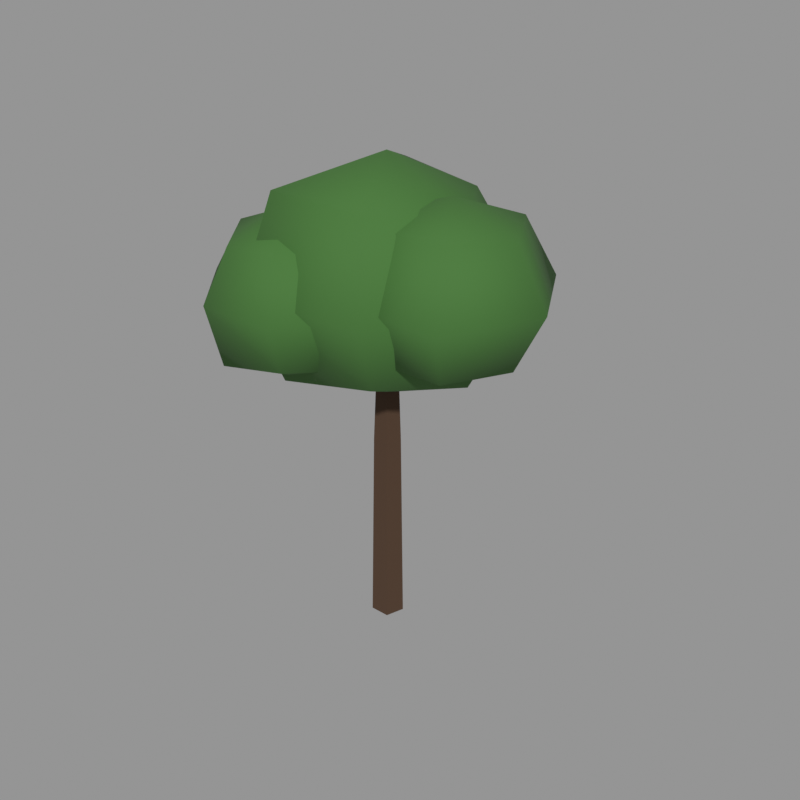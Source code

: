 # Source: tree_02.blend  (saved by Blender 5.2.45; exported with 4.5.12 LTS)
import bpy
from mathutils import Matrix  # noqa: F401  (used for matrix-valued properties, if any)

bpy.ops.wm.read_factory_settings(use_empty=True)
scene = bpy.context.scene
scene.name = 'Scene'

# ---- materials (node trees are filled in below, after node groups)
mat_bark_brown = bpy.data.materials.new('bark_brown')
mat_bark_brown.use_backface_culling = True
mat_bark_brown.diffuse_color = (0.06848, 0.03434, 0.01681, 1.0)
mat_leaf_mid = bpy.data.materials.new('leaf_mid')
mat_leaf_mid.diffuse_color = (0.04817, 0.15, 0.02732, 1.0)

# ---- material node trees
mat_bark_brown.use_nodes = True; mat_bark_brown.node_tree.nodes.clear()
_N = mat_bark_brown.node_tree.nodes; _L = mat_bark_brown.node_tree.links
n0 = _N.new('ShaderNodeBsdfPrincipled'); n0.name = 'Principled BSDF'; n0.location = (-200, 100)
n0.inputs[0].default_value = (0.06848, 0.03434, 0.01681, 1.0)
n0.inputs[2].default_value = 0.95
n0.inputs[10].default_value = 0.005
n1 = _N.new('ShaderNodeOutputMaterial'); n1.name = 'Material Output'; n1.location = (200, 100)
_L.new(n0.outputs[0], n1.inputs[0])
n1.is_active_output = True
mat_leaf_mid.use_nodes = True; mat_leaf_mid.node_tree.nodes.clear()
_N = mat_leaf_mid.node_tree.nodes; _L = mat_leaf_mid.node_tree.links
n0 = _N.new('ShaderNodeBsdfPrincipled'); n0.name = 'Principled BSDF'; n0.location = (-200, 100)
n0.inputs[0].default_value = (0.04817, 0.15, 0.02732, 1.0)
n0.inputs[2].default_value = 0.88
n0.inputs[10].default_value = 0.005
n1 = _N.new('ShaderNodeOutputMaterial'); n1.name = 'Material Output'; n1.location = (200, 100)
_L.new(n0.outputs[0], n1.inputs[0])
n1.is_active_output = True

# ---- meshes
me_02 = bpy.data.meshes.new('树_02')
me_02.from_pydata([(0.0, 0.2281, 0.0008963), (-0.2169, 0.07048, 0.001793), (-0.1341, -0.1845, 0.00145), (0.1341, -0.1845, 0.0003424), (0.2169, 0.07048, 0.0), (0.0114, 0.187, 2.761), (-0.1665, 0.05779, 2.762), (-0.09853, -0.1513, 2.761), (0.1213, -0.1513, 2.76), (0.1893, 0.05779, 2.76), (0.02661, 0.114, 4.768), (-0.08185, 0.03524, 4.769), (-0.04042, -0.09226, 4.768), (0.09364, -0.09226, 4.767), (0.1351, 0.03524, 4.767), (0.01901, 0.0, 6.6), (1.163, 0.0, 6.025), (0.6044, 1.014, 6.049), (-0.6444, 1.149, 6.186), (-1.148, 1.43e-16, 6.046), (-0.6848, -1.219, 6.257), (0.7068, -1.191, 6.229), (1.921, 0.0, 5.019), (0.9101, 1.543, 5.019), (-0.95, 1.678, 5.019), (-1.667, 2.065e-16, 5.019), (-0.9018, -1.595, 5.019), (0.8896, -1.508, 5.019), (1.287, 0.0, 3.903), (0.7251, 1.223, 3.776), (-0.5731, 1.026, 3.977), (-1.329, 1.651e-16, 3.832), (-0.6569, -1.171, 3.829), (0.5914, -0.9915, 4.011), (0.01901, 0.0, 3.437), (0.0, 0.1026, 3.617), (-0.09454, -0.001455, 3.654), (-1.158e-17, -0.1026, 3.61), (0.09454, 0.001455, 3.574), (0.4823, -0.1102, 4.768), (0.5418, -0.04668, 4.726), (0.494, 0.02612, 4.768), (0.4345, -0.03743, 4.81), (1.082, -0.1253, 5.004), (1.097, -0.09446, 4.975), (1.088, -0.06164, 5.004), (1.073, -0.09245, 5.034), (1.085, -0.09345, 6.271), (1.962, -0.09345, 5.931), (1.539, 0.6927, 5.958), (0.6317, 0.6914, 5.957), (0.1719, -0.09345, 5.962), (0.6056, -0.9234, 6.002), (1.582, -0.9543, 6.034), (2.401, -0.09345, 5.159), (1.764, 1.082, 5.159), (0.4421, 1.02, 5.159), (-0.1706, -0.09345, 5.159), (0.4015, -1.277, 5.159), (1.792, -1.318, 5.159), (1.994, -0.09345, 4.359), (1.546, 0.705, 4.348), (0.6849, 0.5993, 4.455), (0.1133, -0.09345, 4.304), (0.6227, -0.8939, 4.346), (1.546, -0.8924, 4.347), (1.085, -0.09345, 4.047), (0.0, 0.096, 3.577), (-0.1006, -0.007223, 3.595), (-1.232e-17, -0.096, 3.65), (0.1006, 0.007223, 3.633), (-0.1912, 0.4704, 4.768), (-0.2743, 0.4777, 4.719), (-0.3099, 0.4023, 4.768), (-0.2268, 0.395, 4.817), (-0.529, 0.9856, 4.701), (-0.555, 0.9667, 4.669), (-0.5844, 0.9538, 4.701), (-0.5584, 0.9727, 4.733), (-0.5567, 0.9697, 6.065), (0.5191, 0.9697, 5.793), (-0.06792, 1.816, 5.707), (-1.054, 1.831, 5.722), (-1.501, 0.9697, 5.678), (-1.001, 0.2006, 5.628), (-0.08424, 0.1514, 5.678), (0.719, 0.9697, 4.846), (0.07267, 2.06, 4.846), (-1.193, 2.071, 4.846), (-1.786, 0.9697, 4.846), (-1.258, -0.2445, 4.846), (0.0722, -0.1196, 4.846), (0.4508, 0.9697, 3.96), (-0.08278, 1.791, 4.012), (-1.094, 1.9, 3.901), (-1.572, 0.9697, 3.953), (-1.078, 0.06688, 3.929), (-0.04979, 0.09173, 3.954), (-0.5567, 0.9697, 3.628), (0.0, 0.09753, 3.646), (-0.09876, 0.008702, 3.587), (-1.209e-17, -0.09753, 3.582), (0.09876, -0.008702, 3.64), (-0.3943, -0.3321, 4.768), (-0.3756, -0.4132, 4.718), (-0.2931, -0.4241, 4.768), (-0.3118, -0.343, 4.817), (-0.7874, -0.8187, 4.707), (-0.7617, -0.8379, 4.675), (-0.7402, -0.8617, 4.707), (-0.7659, -0.8425, 4.739), (-0.7638, -0.8402, 5.97), (0.1437, -0.8402, 5.651), (-0.3555, -0.1331, 5.571), (-1.189, -0.104, 5.601), (-1.646, -0.8402, 5.629), (-1.16, -1.527, 5.551), (-0.3153, -1.617, 5.642), (0.6431, -0.8402, 4.853), (-0.1401, 0.2401, 4.853), (-1.449, 0.347, 4.853), (-2.173, -0.8402, 4.853), (-1.325, -1.813, 4.853), (-0.2034, -1.811, 4.853), (0.1199, -0.8402, 4.075), (-0.2655, 0.02276, 3.976), (-1.208, -0.07151, 4.072), (-1.725, -0.8402, 4.007), (-1.231, -1.649, 4.03), (-0.3641, -1.533, 4.149), (-0.7638, -0.8402, 3.736)], [], [(0, 1, 6, 5), (1, 2, 7, 6), (2, 3, 8, 7), (3, 4, 9, 8), (4, 0, 5, 9), (5, 6, 11, 10), (6, 7, 12, 11), (7, 8, 13, 12), (8, 9, 14, 13), (9, 5, 10, 14), (4, 3, 2, 1, 0), (10, 11, 12, 13, 14), (15, 16, 17), (34, 29, 28), (15, 17, 18), (34, 30, 29), (15, 18, 19), (34, 31, 30), (15, 19, 20), (34, 32, 31), (15, 20, 21), (34, 33, 32), (15, 21, 16), (34, 28, 33), (16, 22, 23, 17), (17, 23, 24, 18), (18, 24, 25, 19), (19, 25, 26, 20), (20, 26, 27, 21), (21, 27, 22, 16), (22, 28, 29, 23), (23, 29, 30, 24), (24, 30, 31, 25), (25, 31, 32, 26), (26, 32, 33, 27), (27, 33, 28, 22), (35, 36, 40, 39), (36, 37, 41, 40), (37, 38, 42, 41), (38, 35, 39, 42), (39, 40, 44, 43), (40, 41, 45, 44), (41, 42, 46, 45), (42, 39, 43, 46), (43, 44, 45, 46), (47, 48, 49), (66, 61, 60), (47, 49, 50), (66, 62, 61), (47, 50, 51), (66, 63, 62), (47, 51, 52), (66, 64, 63), (47, 52, 53), (66, 65, 64), (47, 53, 48), (66, 60, 65), (48, 54, 55, 49), (49, 55, 56, 50), (50, 56, 57, 51), (51, 57, 58, 52), (52, 58, 59, 53), (53, 59, 54, 48), (54, 60, 61, 55), (55, 61, 62, 56), (56, 62, 63, 57), (57, 63, 64, 58), (58, 64, 65, 59), (59, 65, 60, 54), (67, 68, 72, 71), (68, 69, 73, 72), (69, 70, 74, 73), (70, 67, 71, 74), (71, 72, 76, 75), (72, 73, 77, 76), (73, 74, 78, 77), (74, 71, 75, 78), (75, 76, 77, 78), (79, 80, 81), (98, 93, 92), (79, 81, 82), (98, 94, 93), (79, 82, 83), (98, 95, 94), (79, 83, 84), (98, 96, 95), (79, 84, 85), (98, 97, 96), (79, 85, 80), (98, 92, 97), (80, 86, 87, 81), (81, 87, 88, 82), (82, 88, 89, 83), (83, 89, 90, 84), (84, 90, 91, 85), (85, 91, 86, 80), (86, 92, 93, 87), (87, 93, 94, 88), (88, 94, 95, 89), (89, 95, 96, 90), (90, 96, 97, 91), (91, 97, 92, 86), (99, 100, 104, 103), (100, 101, 105, 104), (101, 102, 106, 105), (102, 99, 103, 106), (103, 104, 108, 107), (104, 105, 109, 108), (105, 106, 110, 109), (106, 103, 107, 110), (107, 108, 109, 110), (111, 112, 113), (130, 125, 124), (111, 113, 114), (130, 126, 125), (111, 114, 115), (130, 127, 126), (111, 115, 116), (130, 128, 127), (111, 116, 117), (130, 129, 128), (111, 117, 112), (130, 124, 129), (112, 118, 119, 113), (113, 119, 120, 114), (114, 120, 121, 115), (115, 121, 122, 116), (116, 122, 123, 117), (117, 123, 118, 112), (118, 124, 125, 119), (119, 125, 126, 120), (120, 126, 127, 121), (121, 127, 128, 122), (122, 128, 129, 123), (123, 129, 124, 118)])
me_02.polygons.foreach_set('use_smooth', [0, 0, 0, 0, 0, 0, 0, 0, 0, 0, 0, 0, 1, 1, 1, 1, 1, 1, 1, 1, 1, 1, 1, 1, 1, 1, 1, 1, 1, 1, 1, 1, 1, 1, 1, 1, 0, 0, 0, 0, 0, 0, 0, 0, 0, 1, 1, 1, 1, 1, 1, 1, 1, 1, 1, 1, 1, 1, 1, 1, 1, 1, 1, 1, 1, 1, 1, 1, 1, 0, 0, 0, 0, 0, 0, 0, 0, 0, 1, 1, 1, 1, 1, 1, 1, 1, 1, 1, 1, 1, 1, 1, 1, 1, 1, 1, 1, 1, 1, 1, 1, 1, 0, 0, 0, 0, 0, 0, 0, 0, 0, 1, 1, 1, 1, 1, 1, 1, 1, 1, 1, 1, 1, 1, 1, 1, 1, 1, 1, 1, 1, 1, 1, 1, 1])
me_02.polygons.foreach_set('material_index', [0, 0, 0, 0, 0, 0, 0, 0, 0, 0, 0, 0, 1, 1, 1, 1, 1, 1, 1, 1, 1, 1, 1, 1, 1, 1, 1, 1, 1, 1, 1, 1, 1, 1, 1, 1, 0, 0, 0, 0, 0, 0, 0, 0, 0, 1, 1, 1, 1, 1, 1, 1, 1, 1, 1, 1, 1, 1, 1, 1, 1, 1, 1, 1, 1, 1, 1, 1, 1, 0, 0, 0, 0, 0, 0, 0, 0, 0, 1, 1, 1, 1, 1, 1, 1, 1, 1, 1, 1, 1, 1, 1, 1, 1, 1, 1, 1, 1, 1, 1, 1, 1, 0, 0, 0, 0, 0, 0, 0, 0, 0, 1, 1, 1, 1, 1, 1, 1, 1, 1, 1, 1, 1, 1, 1, 1, 1, 1, 1, 1, 1, 1, 1, 1, 1])
me_02.materials.append(mat_bark_brown)
me_02.materials.append(mat_leaf_mid)
me_02.update()

# ---- objects
ob_02 = bpy.data.objects.new('树_02', me_02)

# ---- transforms, parenting, visibility, modifiers, constraints
ob_02.location = (0.0, 0.0, 0.0)

# ---- collection membership
scene.collection.objects.link(ob_02)

# ---- scene / render settings (as saved in the file)
scene.frame_start = 1; scene.frame_end = 250; scene.frame_set(1)
scene.render.engine = 'CYCLES'
scene.render.resolution_x = 640
scene.render.resolution_y = 640
scene.render.bake_bias = 0.0
scene.render.bake_samples = 0
scene.render.compositor_device = 'GPU'
scene.cycles.samples = 24
scene.eevee.use_volume_custom_range = False
scene.eevee.fast_gi_thickness_near = 0.1
scene.eevee.fast_gi_thickness_far = 0.0
scene.eevee.ray_tracing_options.screen_trace_thickness = 0.1
scene.view_settings.view_transform = 'Standard'
bpy.context.view_layer.update()

# ---- added for rendering (the .blend has no active camera and no usable light): camera, sun + grey world if the file has none
cam_auto = bpy.data.cameras.new('AutoCamera')
cam_auto.lens = 50.0
cam_auto.sensor_width = 36.0
cam_auto.clip_end = 1000.0
ob_auto_camera = bpy.data.objects.new('AutoCamera', cam_auto)
scene.collection.objects.link(ob_auto_camera)
ob_auto_camera.location = (8.36728, -9.77466, 9.90253)
ob_auto_camera.rotation_euler = (1.09748, -7.21219e-08, 0.694738)
scene.camera = ob_auto_camera
light_auto_sun = bpy.data.lights.new('AutoSun', 'SUN')
light_auto_sun.energy = 3.0
light_auto_sun.angle = 0.0523599
ob_auto_sun = bpy.data.objects.new('AutoSun', light_auto_sun)
scene.collection.objects.link(ob_auto_sun)
ob_auto_sun.rotation_euler = (0.872665, 0.174533, 0.523599)
if scene.world is None:
    world_auto = bpy.data.worlds.new('AutoWorld')
    world_auto.color = (0.3, 0.3, 0.3)
    scene.world = world_auto
bpy.context.view_layer.update()
